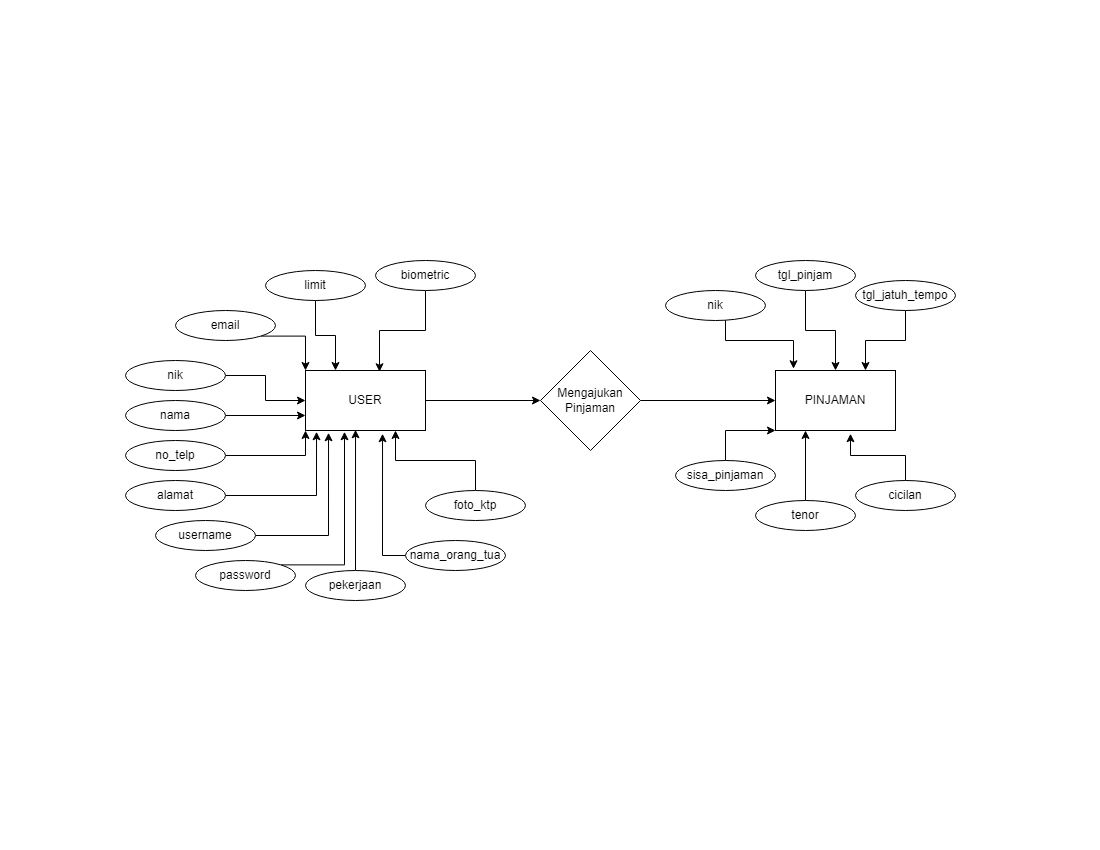

The diagram above was exported from draw.io. Its source (the exported page's mxGraphModel, read from the mxfile embedded in the PNG):
<mxGraphModel dx="1434" dy="777" grid="1" gridSize="10" guides="1" tooltips="1" connect="1" arrows="1" fold="1" page="1" pageScale="1" pageWidth="1100" pageHeight="850" math="0" shadow="0">
  <root>
    <mxCell id="0" />
    <mxCell id="1" parent="0" />
    <mxCell id="qmX6riCxc_o4yqIu5_8b-9" style="edgeStyle=orthogonalEdgeStyle;rounded=0;orthogonalLoop=1;jettySize=auto;html=1;" parent="1" source="qmX6riCxc_o4yqIu5_8b-3" target="qmX6riCxc_o4yqIu5_8b-4" edge="1">
      <mxGeometry relative="1" as="geometry" />
    </mxCell>
    <mxCell id="qmX6riCxc_o4yqIu5_8b-3" value="Mengajukan&lt;br&gt;Pinjaman" style="rhombus;whiteSpace=wrap;html=1;" parent="1" vertex="1">
      <mxGeometry x="540" y="350" width="100" height="100" as="geometry" />
    </mxCell>
    <mxCell id="qmX6riCxc_o4yqIu5_8b-4" value="PINJAMAN" style="rounded=0;whiteSpace=wrap;html=1;" parent="1" vertex="1">
      <mxGeometry x="775" y="370" width="120" height="60" as="geometry" />
    </mxCell>
    <mxCell id="qmX6riCxc_o4yqIu5_8b-8" style="edgeStyle=orthogonalEdgeStyle;rounded=0;orthogonalLoop=1;jettySize=auto;html=1;entryX=0;entryY=0.5;entryDx=0;entryDy=0;" parent="1" source="qmX6riCxc_o4yqIu5_8b-5" target="qmX6riCxc_o4yqIu5_8b-3" edge="1">
      <mxGeometry relative="1" as="geometry" />
    </mxCell>
    <mxCell id="qmX6riCxc_o4yqIu5_8b-5" value="USER" style="rounded=0;whiteSpace=wrap;html=1;" parent="1" vertex="1">
      <mxGeometry x="305" y="370" width="120" height="60" as="geometry" />
    </mxCell>
    <mxCell id="qmX6riCxc_o4yqIu5_8b-29" style="edgeStyle=orthogonalEdgeStyle;rounded=0;orthogonalLoop=1;jettySize=auto;html=1;" parent="1" source="qmX6riCxc_o4yqIu5_8b-12" target="qmX6riCxc_o4yqIu5_8b-5" edge="1">
      <mxGeometry relative="1" as="geometry" />
    </mxCell>
    <mxCell id="qmX6riCxc_o4yqIu5_8b-12" value="nik" style="ellipse;whiteSpace=wrap;html=1;" parent="1" vertex="1">
      <mxGeometry x="125" y="360" width="100" height="30" as="geometry" />
    </mxCell>
    <mxCell id="qmX6riCxc_o4yqIu5_8b-30" style="edgeStyle=orthogonalEdgeStyle;rounded=0;orthogonalLoop=1;jettySize=auto;html=1;entryX=0;entryY=0.75;entryDx=0;entryDy=0;" parent="1" source="qmX6riCxc_o4yqIu5_8b-14" target="qmX6riCxc_o4yqIu5_8b-5" edge="1">
      <mxGeometry relative="1" as="geometry" />
    </mxCell>
    <mxCell id="qmX6riCxc_o4yqIu5_8b-14" value="nama" style="ellipse;whiteSpace=wrap;html=1;" parent="1" vertex="1">
      <mxGeometry x="125" y="400" width="100" height="30" as="geometry" />
    </mxCell>
    <mxCell id="qmX6riCxc_o4yqIu5_8b-32" style="edgeStyle=orthogonalEdgeStyle;rounded=0;orthogonalLoop=1;jettySize=auto;html=1;entryX=0.092;entryY=1.021;entryDx=0;entryDy=0;entryPerimeter=0;" parent="1" source="qmX6riCxc_o4yqIu5_8b-15" target="qmX6riCxc_o4yqIu5_8b-5" edge="1">
      <mxGeometry relative="1" as="geometry" />
    </mxCell>
    <mxCell id="qmX6riCxc_o4yqIu5_8b-15" value="alamat" style="ellipse;whiteSpace=wrap;html=1;" parent="1" vertex="1">
      <mxGeometry x="125" y="480" width="100" height="30" as="geometry" />
    </mxCell>
    <mxCell id="qmX6riCxc_o4yqIu5_8b-28" style="edgeStyle=orthogonalEdgeStyle;rounded=0;orthogonalLoop=1;jettySize=auto;html=1;exitX=1;exitY=1;exitDx=0;exitDy=0;entryX=0;entryY=0;entryDx=0;entryDy=0;" parent="1" source="qmX6riCxc_o4yqIu5_8b-16" target="qmX6riCxc_o4yqIu5_8b-5" edge="1">
      <mxGeometry relative="1" as="geometry" />
    </mxCell>
    <mxCell id="qmX6riCxc_o4yqIu5_8b-16" value="email" style="ellipse;whiteSpace=wrap;html=1;" parent="1" vertex="1">
      <mxGeometry x="175" y="310" width="100" height="30" as="geometry" />
    </mxCell>
    <mxCell id="qmX6riCxc_o4yqIu5_8b-31" style="edgeStyle=orthogonalEdgeStyle;rounded=0;orthogonalLoop=1;jettySize=auto;html=1;entryX=0;entryY=1;entryDx=0;entryDy=0;" parent="1" source="qmX6riCxc_o4yqIu5_8b-17" target="qmX6riCxc_o4yqIu5_8b-5" edge="1">
      <mxGeometry relative="1" as="geometry" />
    </mxCell>
    <mxCell id="qmX6riCxc_o4yqIu5_8b-17" value="no_telp" style="ellipse;whiteSpace=wrap;html=1;" parent="1" vertex="1">
      <mxGeometry x="125" y="440" width="100" height="30" as="geometry" />
    </mxCell>
    <mxCell id="qmX6riCxc_o4yqIu5_8b-33" style="edgeStyle=orthogonalEdgeStyle;rounded=0;orthogonalLoop=1;jettySize=auto;html=1;entryX=0.192;entryY=1.038;entryDx=0;entryDy=0;entryPerimeter=0;" parent="1" source="qmX6riCxc_o4yqIu5_8b-18" target="qmX6riCxc_o4yqIu5_8b-5" edge="1">
      <mxGeometry relative="1" as="geometry" />
    </mxCell>
    <mxCell id="qmX6riCxc_o4yqIu5_8b-18" value="username" style="ellipse;whiteSpace=wrap;html=1;" parent="1" vertex="1">
      <mxGeometry x="155" y="520" width="100" height="30" as="geometry" />
    </mxCell>
    <mxCell id="qmX6riCxc_o4yqIu5_8b-34" style="edgeStyle=orthogonalEdgeStyle;rounded=0;orthogonalLoop=1;jettySize=auto;html=1;exitX=1;exitY=0;exitDx=0;exitDy=0;entryX=0.325;entryY=1.021;entryDx=0;entryDy=0;entryPerimeter=0;" parent="1" source="qmX6riCxc_o4yqIu5_8b-19" target="qmX6riCxc_o4yqIu5_8b-5" edge="1">
      <mxGeometry relative="1" as="geometry" />
    </mxCell>
    <mxCell id="qmX6riCxc_o4yqIu5_8b-19" value="password" style="ellipse;whiteSpace=wrap;html=1;" parent="1" vertex="1">
      <mxGeometry x="195" y="560" width="100" height="30" as="geometry" />
    </mxCell>
    <mxCell id="qmX6riCxc_o4yqIu5_8b-37" style="edgeStyle=orthogonalEdgeStyle;rounded=0;orthogonalLoop=1;jettySize=auto;html=1;entryX=0.75;entryY=1;entryDx=0;entryDy=0;" parent="1" source="qmX6riCxc_o4yqIu5_8b-20" target="qmX6riCxc_o4yqIu5_8b-5" edge="1">
      <mxGeometry relative="1" as="geometry" />
    </mxCell>
    <mxCell id="qmX6riCxc_o4yqIu5_8b-20" value="foto_ktp" style="ellipse;whiteSpace=wrap;html=1;" parent="1" vertex="1">
      <mxGeometry x="425" y="490" width="100" height="30" as="geometry" />
    </mxCell>
    <mxCell id="qmX6riCxc_o4yqIu5_8b-35" style="edgeStyle=orthogonalEdgeStyle;rounded=0;orthogonalLoop=1;jettySize=auto;html=1;entryX=0.417;entryY=0.988;entryDx=0;entryDy=0;entryPerimeter=0;" parent="1" source="qmX6riCxc_o4yqIu5_8b-21" target="qmX6riCxc_o4yqIu5_8b-5" edge="1">
      <mxGeometry relative="1" as="geometry" />
    </mxCell>
    <mxCell id="qmX6riCxc_o4yqIu5_8b-21" value="pekerjaan" style="ellipse;whiteSpace=wrap;html=1;" parent="1" vertex="1">
      <mxGeometry x="305" y="570" width="100" height="30" as="geometry" />
    </mxCell>
    <mxCell id="qmX6riCxc_o4yqIu5_8b-36" style="edgeStyle=orthogonalEdgeStyle;rounded=0;orthogonalLoop=1;jettySize=auto;html=1;entryX=0.642;entryY=1.054;entryDx=0;entryDy=0;entryPerimeter=0;" parent="1" source="qmX6riCxc_o4yqIu5_8b-22" target="qmX6riCxc_o4yqIu5_8b-5" edge="1">
      <mxGeometry relative="1" as="geometry">
        <Array as="points">
          <mxPoint x="382" y="555" />
        </Array>
      </mxGeometry>
    </mxCell>
    <mxCell id="qmX6riCxc_o4yqIu5_8b-22" value="nama_orang_tua" style="ellipse;whiteSpace=wrap;html=1;" parent="1" vertex="1">
      <mxGeometry x="405" y="540" width="100" height="30" as="geometry" />
    </mxCell>
    <mxCell id="qmX6riCxc_o4yqIu5_8b-49" style="edgeStyle=orthogonalEdgeStyle;rounded=0;orthogonalLoop=1;jettySize=auto;html=1;entryX=0.15;entryY=-0.029;entryDx=0;entryDy=0;entryPerimeter=0;" parent="1" source="qmX6riCxc_o4yqIu5_8b-38" target="qmX6riCxc_o4yqIu5_8b-4" edge="1">
      <mxGeometry relative="1" as="geometry">
        <Array as="points">
          <mxPoint x="725" y="340" />
          <mxPoint x="793" y="340" />
        </Array>
      </mxGeometry>
    </mxCell>
    <mxCell id="qmX6riCxc_o4yqIu5_8b-38" value="nik" style="ellipse;whiteSpace=wrap;html=1;" parent="1" vertex="1">
      <mxGeometry x="665" y="290" width="100" height="30" as="geometry" />
    </mxCell>
    <mxCell id="qmX6riCxc_o4yqIu5_8b-50" style="edgeStyle=orthogonalEdgeStyle;rounded=0;orthogonalLoop=1;jettySize=auto;html=1;entryX=0.5;entryY=0;entryDx=0;entryDy=0;" parent="1" source="qmX6riCxc_o4yqIu5_8b-39" target="qmX6riCxc_o4yqIu5_8b-4" edge="1">
      <mxGeometry relative="1" as="geometry" />
    </mxCell>
    <mxCell id="qmX6riCxc_o4yqIu5_8b-39" value="tgl_pinjam" style="ellipse;whiteSpace=wrap;html=1;" parent="1" vertex="1">
      <mxGeometry x="755" y="260" width="100" height="30" as="geometry" />
    </mxCell>
    <mxCell id="qmX6riCxc_o4yqIu5_8b-51" style="edgeStyle=orthogonalEdgeStyle;rounded=0;orthogonalLoop=1;jettySize=auto;html=1;entryX=0.25;entryY=1;entryDx=0;entryDy=0;" parent="1" source="qmX6riCxc_o4yqIu5_8b-40" target="qmX6riCxc_o4yqIu5_8b-4" edge="1">
      <mxGeometry relative="1" as="geometry" />
    </mxCell>
    <mxCell id="qmX6riCxc_o4yqIu5_8b-40" value="tenor" style="ellipse;whiteSpace=wrap;html=1;" parent="1" vertex="1">
      <mxGeometry x="755" y="500" width="100" height="30" as="geometry" />
    </mxCell>
    <mxCell id="qmX6riCxc_o4yqIu5_8b-48" style="edgeStyle=orthogonalEdgeStyle;rounded=0;orthogonalLoop=1;jettySize=auto;html=1;entryX=0;entryY=1;entryDx=0;entryDy=0;" parent="1" source="qmX6riCxc_o4yqIu5_8b-41" target="qmX6riCxc_o4yqIu5_8b-4" edge="1">
      <mxGeometry relative="1" as="geometry">
        <Array as="points">
          <mxPoint x="725" y="430" />
        </Array>
      </mxGeometry>
    </mxCell>
    <mxCell id="qmX6riCxc_o4yqIu5_8b-41" value="sisa_pinjaman" style="ellipse;whiteSpace=wrap;html=1;" parent="1" vertex="1">
      <mxGeometry x="675" y="460" width="100" height="30" as="geometry" />
    </mxCell>
    <mxCell id="qmX6riCxc_o4yqIu5_8b-52" style="edgeStyle=orthogonalEdgeStyle;rounded=0;orthogonalLoop=1;jettySize=auto;html=1;entryX=0.625;entryY=1.054;entryDx=0;entryDy=0;entryPerimeter=0;" parent="1" source="qmX6riCxc_o4yqIu5_8b-42" target="qmX6riCxc_o4yqIu5_8b-4" edge="1">
      <mxGeometry relative="1" as="geometry" />
    </mxCell>
    <mxCell id="qmX6riCxc_o4yqIu5_8b-42" value="cicilan" style="ellipse;whiteSpace=wrap;html=1;" parent="1" vertex="1">
      <mxGeometry x="855" y="480" width="100" height="30" as="geometry" />
    </mxCell>
    <mxCell id="qmX6riCxc_o4yqIu5_8b-47" style="edgeStyle=orthogonalEdgeStyle;rounded=0;orthogonalLoop=1;jettySize=auto;html=1;entryX=0.25;entryY=0;entryDx=0;entryDy=0;" parent="1" source="qmX6riCxc_o4yqIu5_8b-44" target="qmX6riCxc_o4yqIu5_8b-5" edge="1">
      <mxGeometry relative="1" as="geometry" />
    </mxCell>
    <mxCell id="qmX6riCxc_o4yqIu5_8b-44" value="limit" style="ellipse;whiteSpace=wrap;html=1;" parent="1" vertex="1">
      <mxGeometry x="265" y="270" width="100" height="30" as="geometry" />
    </mxCell>
    <mxCell id="qmX6riCxc_o4yqIu5_8b-54" style="edgeStyle=orthogonalEdgeStyle;rounded=0;orthogonalLoop=1;jettySize=auto;html=1;entryX=0.75;entryY=0;entryDx=0;entryDy=0;" parent="1" source="qmX6riCxc_o4yqIu5_8b-53" target="qmX6riCxc_o4yqIu5_8b-4" edge="1">
      <mxGeometry relative="1" as="geometry" />
    </mxCell>
    <mxCell id="qmX6riCxc_o4yqIu5_8b-53" value="tgl_jatuh_tempo" style="ellipse;whiteSpace=wrap;html=1;" parent="1" vertex="1">
      <mxGeometry x="855" y="280" width="100" height="30" as="geometry" />
    </mxCell>
    <mxCell id="qmX6riCxc_o4yqIu5_8b-56" style="edgeStyle=orthogonalEdgeStyle;rounded=0;orthogonalLoop=1;jettySize=auto;html=1;entryX=0.617;entryY=0.021;entryDx=0;entryDy=0;entryPerimeter=0;" parent="1" source="qmX6riCxc_o4yqIu5_8b-55" target="qmX6riCxc_o4yqIu5_8b-5" edge="1">
      <mxGeometry relative="1" as="geometry" />
    </mxCell>
    <mxCell id="qmX6riCxc_o4yqIu5_8b-55" value="biometric" style="ellipse;whiteSpace=wrap;html=1;" parent="1" vertex="1">
      <mxGeometry x="375" y="260" width="100" height="30" as="geometry" />
    </mxCell>
  </root>
</mxGraphModel>